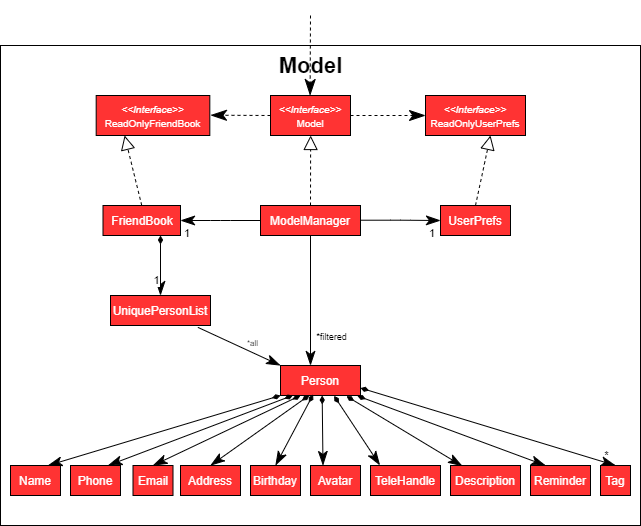

The diagram above was exported from draw.io. Its source (the exported page's mxGraphModel, read from the mxfile embedded in the PNG):
<mxGraphModel dx="1422" dy="775" grid="1" gridSize="10" guides="1" tooltips="1" connect="1" arrows="1" fold="1" page="1" pageScale="1" pageWidth="850" pageHeight="1100" math="0" shadow="0">
  <root>
    <mxCell id="eD0GAOgAInG1fTRXZ8Kr-0" />
    <mxCell id="eD0GAOgAInG1fTRXZ8Kr-1" parent="eD0GAOgAInG1fTRXZ8Kr-0" />
    <mxCell id="i71NKXgDRzDjC8N2c-93-7" value="" style="group" parent="eD0GAOgAInG1fTRXZ8Kr-1" vertex="1" connectable="0">
      <mxGeometry x="140" y="210" width="125" height="40" as="geometry" />
    </mxCell>
    <mxCell id="i71NKXgDRzDjC8N2c-93-6" value="" style="rounded=0;whiteSpace=wrap;html=1;fillColor=#FF3333;" parent="i71NKXgDRzDjC8N2c-93-7" vertex="1">
      <mxGeometry x="5.6818181818181825" width="113.63636363636364" height="40" as="geometry" />
    </mxCell>
    <mxCell id="i71NKXgDRzDjC8N2c-93-4" value="&lt;font style=&quot;font-size: 10px&quot;&gt;&lt;i&gt;&amp;lt;&amp;lt;Interface&amp;gt;&amp;gt;&lt;br&gt;&lt;/i&gt;ReadOnlyFriendBook&lt;br&gt;&lt;/font&gt;" style="text;html=1;align=center;verticalAlign=middle;whiteSpace=wrap;rounded=0;fontColor=#FFFFFF;" parent="i71NKXgDRzDjC8N2c-93-7" vertex="1">
      <mxGeometry y="10" width="125.00000000000001" height="20" as="geometry" />
    </mxCell>
    <mxCell id="i71NKXgDRzDjC8N2c-93-8" value="" style="group;fontColor=#FFFFFF;" parent="eD0GAOgAInG1fTRXZ8Kr-1" vertex="1" connectable="0">
      <mxGeometry x="320" y="210" width="80" height="40" as="geometry" />
    </mxCell>
    <mxCell id="i71NKXgDRzDjC8N2c-93-9" value="" style="group" parent="i71NKXgDRzDjC8N2c-93-8" vertex="1" connectable="0">
      <mxGeometry width="80" height="40" as="geometry" />
    </mxCell>
    <mxCell id="i71NKXgDRzDjC8N2c-93-0" value="" style="rounded=0;whiteSpace=wrap;html=1;fillColor=#FF3333;" parent="i71NKXgDRzDjC8N2c-93-9" vertex="1">
      <mxGeometry width="80" height="40" as="geometry" />
    </mxCell>
    <mxCell id="i71NKXgDRzDjC8N2c-93-1" value="&lt;font style=&quot;font-size: 10px&quot;&gt;&lt;font color=&quot;#ffffff&quot;&gt;&lt;i&gt;&amp;lt;&amp;lt;Interface&amp;gt;&amp;gt;&lt;br&gt;&lt;/i&gt;Model&lt;/font&gt;&lt;br&gt;&lt;/font&gt;" style="text;html=1;strokeColor=none;fillColor=none;align=center;verticalAlign=middle;whiteSpace=wrap;rounded=0;" parent="i71NKXgDRzDjC8N2c-93-9" vertex="1">
      <mxGeometry x="5" y="10" width="70" height="20" as="geometry" />
    </mxCell>
    <mxCell id="i71NKXgDRzDjC8N2c-93-11" value="" style="group" parent="eD0GAOgAInG1fTRXZ8Kr-1" vertex="1" connectable="0">
      <mxGeometry x="470" y="210" width="110" height="40" as="geometry" />
    </mxCell>
    <mxCell id="i71NKXgDRzDjC8N2c-93-2" value="" style="rounded=0;whiteSpace=wrap;html=1;fillColor=#FF3333;" parent="i71NKXgDRzDjC8N2c-93-11" vertex="1">
      <mxGeometry x="5" width="100" height="40" as="geometry" />
    </mxCell>
    <mxCell id="i71NKXgDRzDjC8N2c-93-3" value="&lt;font style=&quot;font-size: 10px&quot;&gt;&lt;font color=&quot;#ffffff&quot;&gt;&lt;i&gt;&amp;lt;&amp;lt;Interface&amp;gt;&amp;gt;&lt;br&gt;&lt;/i&gt;ReadOnlyUserPrefs&lt;/font&gt;&lt;br&gt;&lt;/font&gt;" style="text;html=1;strokeColor=none;fillColor=none;align=center;verticalAlign=middle;whiteSpace=wrap;rounded=0;" parent="i71NKXgDRzDjC8N2c-93-11" vertex="1">
      <mxGeometry y="10" width="110" height="20" as="geometry" />
    </mxCell>
    <mxCell id="i71NKXgDRzDjC8N2c-93-12" value="&lt;font color=&quot;#ffffff&quot;&gt;ModelManager&lt;/font&gt;" style="rounded=0;whiteSpace=wrap;html=1;fillColor=#FF3333;" parent="eD0GAOgAInG1fTRXZ8Kr-1" vertex="1">
      <mxGeometry x="310" y="320" width="100" height="30" as="geometry" />
    </mxCell>
    <mxCell id="i71NKXgDRzDjC8N2c-93-13" value="&lt;font color=&quot;#ffffff&quot;&gt;UserPrefs&lt;/font&gt;" style="rounded=0;whiteSpace=wrap;html=1;fillColor=#FF3333;" parent="eD0GAOgAInG1fTRXZ8Kr-1" vertex="1">
      <mxGeometry x="490" y="320" width="70" height="30" as="geometry" />
    </mxCell>
    <mxCell id="i71NKXgDRzDjC8N2c-93-14" value="&lt;font color=&quot;#ffffff&quot;&gt;FriendBook&lt;/font&gt;" style="rounded=0;whiteSpace=wrap;html=1;fillColor=#FF3333;" parent="eD0GAOgAInG1fTRXZ8Kr-1" vertex="1">
      <mxGeometry x="152.5" y="320" width="77.5" height="30" as="geometry" />
    </mxCell>
    <mxCell id="i71NKXgDRzDjC8N2c-93-15" value="&lt;font color=&quot;#ffffff&quot;&gt;UniquePersonList&lt;/font&gt;" style="rounded=0;whiteSpace=wrap;html=1;fillColor=#FF3333;" parent="eD0GAOgAInG1fTRXZ8Kr-1" vertex="1">
      <mxGeometry x="160" y="410" width="100" height="30" as="geometry" />
    </mxCell>
    <mxCell id="i71NKXgDRzDjC8N2c-93-16" value="Person" style="rounded=0;whiteSpace=wrap;html=1;fillColor=#FF3333;fontColor=#FFFFFF;" parent="eD0GAOgAInG1fTRXZ8Kr-1" vertex="1">
      <mxGeometry x="330" y="480" width="80" height="30" as="geometry" />
    </mxCell>
    <mxCell id="i71NKXgDRzDjC8N2c-93-17" value="&lt;font color=&quot;#ffffff&quot;&gt;Name&lt;/font&gt;" style="rounded=0;whiteSpace=wrap;html=1;fillColor=#FF3333;" parent="eD0GAOgAInG1fTRXZ8Kr-1" vertex="1">
      <mxGeometry x="60" y="580" width="50" height="30" as="geometry" />
    </mxCell>
    <mxCell id="i71NKXgDRzDjC8N2c-93-18" value="&lt;font color=&quot;#ffffff&quot;&gt;Phone&lt;/font&gt;" style="rounded=0;whiteSpace=wrap;html=1;fillColor=#FF3333;" parent="eD0GAOgAInG1fTRXZ8Kr-1" vertex="1">
      <mxGeometry x="120" y="580" width="50" height="30" as="geometry" />
    </mxCell>
    <mxCell id="i71NKXgDRzDjC8N2c-93-19" value="&lt;font color=&quot;#ffffff&quot;&gt;Email&lt;/font&gt;" style="rounded=0;whiteSpace=wrap;html=1;fillColor=#FF3333;" parent="eD0GAOgAInG1fTRXZ8Kr-1" vertex="1">
      <mxGeometry x="182.5" y="580" width="40" height="30" as="geometry" />
    </mxCell>
    <mxCell id="i71NKXgDRzDjC8N2c-93-20" value="&lt;font color=&quot;#ffffff&quot;&gt;Address&lt;/font&gt;" style="rounded=0;whiteSpace=wrap;html=1;fillColor=#FF3333;" parent="eD0GAOgAInG1fTRXZ8Kr-1" vertex="1">
      <mxGeometry x="230" y="580" width="60" height="30" as="geometry" />
    </mxCell>
    <mxCell id="i71NKXgDRzDjC8N2c-93-21" value="&lt;font color=&quot;#ffffff&quot;&gt;Birthday&lt;/font&gt;" style="rounded=0;whiteSpace=wrap;html=1;fillColor=#FF3333;" parent="eD0GAOgAInG1fTRXZ8Kr-1" vertex="1">
      <mxGeometry x="300" y="580" width="50" height="30" as="geometry" />
    </mxCell>
    <mxCell id="i71NKXgDRzDjC8N2c-93-22" value="&lt;font color=&quot;#ffffff&quot;&gt;Avatar&lt;/font&gt;" style="rounded=0;whiteSpace=wrap;html=1;fillColor=#FF3333;" parent="eD0GAOgAInG1fTRXZ8Kr-1" vertex="1">
      <mxGeometry x="360" y="580" width="50" height="30" as="geometry" />
    </mxCell>
    <mxCell id="i71NKXgDRzDjC8N2c-93-23" value="&lt;font color=&quot;#ffffff&quot;&gt;TeleHandle&lt;/font&gt;" style="rounded=0;whiteSpace=wrap;html=1;fillColor=#FF3333;" parent="eD0GAOgAInG1fTRXZ8Kr-1" vertex="1">
      <mxGeometry x="420" y="580" width="70" height="30" as="geometry" />
    </mxCell>
    <mxCell id="GsluKnqC_EYHSMHJ6RhZ-0" value="&lt;font color=&quot;#ffffff&quot;&gt;Description&lt;/font&gt;" style="rounded=0;whiteSpace=wrap;html=1;fillColor=#FF3333;" parent="eD0GAOgAInG1fTRXZ8Kr-1" vertex="1">
      <mxGeometry x="500" y="580" width="70" height="30" as="geometry" />
    </mxCell>
    <mxCell id="GsluKnqC_EYHSMHJ6RhZ-21" value="" style="endArrow=classicThin;endFill=1;endSize=12;html=1;sourcePerimeterSpacing=8;targetPerimeterSpacing=8;entryX=0;entryY=0;entryDx=0;entryDy=0;exitX=0.874;exitY=1.062;exitDx=0;exitDy=0;exitPerimeter=0;" parent="eD0GAOgAInG1fTRXZ8Kr-1" source="i71NKXgDRzDjC8N2c-93-15" target="i71NKXgDRzDjC8N2c-93-16" edge="1">
      <mxGeometry width="160" relative="1" as="geometry">
        <mxPoint x="270" y="440" as="sourcePoint" />
        <mxPoint x="340" y="470" as="targetPoint" />
      </mxGeometry>
    </mxCell>
    <mxCell id="GsluKnqC_EYHSMHJ6RhZ-76" value="&lt;font style=&quot;font-size: 8px&quot;&gt;*all&lt;/font&gt;" style="edgeLabel;html=1;align=center;verticalAlign=middle;resizable=0;points=[];" parent="GsluKnqC_EYHSMHJ6RhZ-21" vertex="1" connectable="0">
      <mxGeometry x="-0.2898" y="-1" relative="1" as="geometry">
        <mxPoint x="25" as="offset" />
      </mxGeometry>
    </mxCell>
    <mxCell id="GsluKnqC_EYHSMHJ6RhZ-22" value="" style="endArrow=classicThin;endFill=1;endSize=12;html=1;sourcePerimeterSpacing=8;targetPerimeterSpacing=8;exitX=0.5;exitY=1;exitDx=0;exitDy=0;" parent="eD0GAOgAInG1fTRXZ8Kr-1" source="i71NKXgDRzDjC8N2c-93-12" edge="1">
      <mxGeometry width="160" relative="1" as="geometry">
        <mxPoint x="350" y="380" as="sourcePoint" />
        <mxPoint x="360" y="480" as="targetPoint" />
      </mxGeometry>
    </mxCell>
    <mxCell id="GsluKnqC_EYHSMHJ6RhZ-77" value="&lt;font style=&quot;font-size: 9px&quot;&gt;*filtered&lt;/font&gt;" style="edgeLabel;html=1;align=center;verticalAlign=middle;resizable=0;points=[];" parent="GsluKnqC_EYHSMHJ6RhZ-22" vertex="1" connectable="0">
      <mxGeometry x="-0.074" y="1" relative="1" as="geometry">
        <mxPoint x="19" y="40" as="offset" />
      </mxGeometry>
    </mxCell>
    <mxCell id="GsluKnqC_EYHSMHJ6RhZ-23" value="" style="endArrow=classicThin;html=1;endSize=12;startSize=14;startFill=0;edgeStyle=orthogonalEdgeStyle;sourcePerimeterSpacing=8;targetPerimeterSpacing=8;entryX=0;entryY=0.5;entryDx=0;entryDy=0;endFill=1;" parent="eD0GAOgAInG1fTRXZ8Kr-1" target="i71NKXgDRzDjC8N2c-93-13" edge="1">
      <mxGeometry relative="1" as="geometry">
        <mxPoint x="410" y="334.71" as="sourcePoint" />
        <mxPoint x="480" y="334.71" as="targetPoint" />
        <Array as="points" />
      </mxGeometry>
    </mxCell>
    <mxCell id="GsluKnqC_EYHSMHJ6RhZ-25" value="1" style="edgeLabel;resizable=0;html=1;align=right;verticalAlign=top;" parent="GsluKnqC_EYHSMHJ6RhZ-23" connectable="0" vertex="1">
      <mxGeometry x="1" relative="1" as="geometry">
        <mxPoint x="-5" as="offset" />
      </mxGeometry>
    </mxCell>
    <mxCell id="GsluKnqC_EYHSMHJ6RhZ-30" value="" style="endArrow=classicThin;html=1;endSize=12;startSize=14;startFill=0;edgeStyle=orthogonalEdgeStyle;sourcePerimeterSpacing=8;targetPerimeterSpacing=8;exitX=0;exitY=0.5;exitDx=0;exitDy=0;endFill=1;" parent="eD0GAOgAInG1fTRXZ8Kr-1" source="i71NKXgDRzDjC8N2c-93-12" edge="1">
      <mxGeometry relative="1" as="geometry">
        <mxPoint x="300" y="335" as="sourcePoint" />
        <mxPoint x="230" y="335" as="targetPoint" />
        <Array as="points">
          <mxPoint x="270" y="335" />
        </Array>
      </mxGeometry>
    </mxCell>
    <mxCell id="GsluKnqC_EYHSMHJ6RhZ-31" value="1" style="edgeLabel;resizable=0;html=1;align=right;verticalAlign=top;" parent="GsluKnqC_EYHSMHJ6RhZ-30" connectable="0" vertex="1">
      <mxGeometry x="1" relative="1" as="geometry">
        <mxPoint x="10" as="offset" />
      </mxGeometry>
    </mxCell>
    <mxCell id="GsluKnqC_EYHSMHJ6RhZ-41" value="" style="endArrow=block;dashed=1;endFill=0;endSize=12;html=1;sourcePerimeterSpacing=8;targetPerimeterSpacing=8;entryX=0.25;entryY=1;entryDx=0;entryDy=0;exitX=0.5;exitY=0;exitDx=0;exitDy=0;" parent="eD0GAOgAInG1fTRXZ8Kr-1" source="i71NKXgDRzDjC8N2c-93-14" target="i71NKXgDRzDjC8N2c-93-6" edge="1">
      <mxGeometry width="160" relative="1" as="geometry">
        <mxPoint x="190" y="310" as="sourcePoint" />
        <mxPoint x="177.21" y="260" as="targetPoint" />
      </mxGeometry>
    </mxCell>
    <mxCell id="GsluKnqC_EYHSMHJ6RhZ-42" value="" style="endArrow=block;dashed=1;endFill=0;endSize=12;html=1;sourcePerimeterSpacing=8;targetPerimeterSpacing=8;entryX=0.25;entryY=1;entryDx=0;entryDy=0;exitX=0.5;exitY=0;exitDx=0;exitDy=0;" parent="eD0GAOgAInG1fTRXZ8Kr-1" source="i71NKXgDRzDjC8N2c-93-13" edge="1">
      <mxGeometry width="160" relative="1" as="geometry">
        <mxPoint x="520" y="310" as="sourcePoint" />
        <mxPoint x="540.0009090909093" y="250" as="targetPoint" />
      </mxGeometry>
    </mxCell>
    <mxCell id="GsluKnqC_EYHSMHJ6RhZ-43" value="" style="endArrow=block;dashed=1;endFill=0;endSize=12;html=1;sourcePerimeterSpacing=8;targetPerimeterSpacing=8;entryX=0.25;entryY=1;entryDx=0;entryDy=0;exitX=0.5;exitY=0;exitDx=0;exitDy=0;" parent="eD0GAOgAInG1fTRXZ8Kr-1" source="i71NKXgDRzDjC8N2c-93-12" edge="1">
      <mxGeometry width="160" relative="1" as="geometry">
        <mxPoint x="359.71000000000004" y="310" as="sourcePoint" />
        <mxPoint x="360.1309090909092" y="250" as="targetPoint" />
      </mxGeometry>
    </mxCell>
    <mxCell id="GsluKnqC_EYHSMHJ6RhZ-44" value="" style="html=1;verticalAlign=bottom;labelBackgroundColor=none;endArrow=classicThin;endFill=1;dashed=1;startSize=14;endSize=14;sourcePerimeterSpacing=8;targetPerimeterSpacing=8;exitX=0;exitY=0.5;exitDx=0;exitDy=0;" parent="eD0GAOgAInG1fTRXZ8Kr-1" source="i71NKXgDRzDjC8N2c-93-0" edge="1">
      <mxGeometry width="160" relative="1" as="geometry">
        <mxPoint x="310" y="229.71" as="sourcePoint" />
        <mxPoint x="260" y="229.71" as="targetPoint" />
      </mxGeometry>
    </mxCell>
    <mxCell id="GsluKnqC_EYHSMHJ6RhZ-45" value="" style="html=1;verticalAlign=bottom;labelBackgroundColor=none;endArrow=classicThin;endFill=1;dashed=1;startSize=14;endSize=14;sourcePerimeterSpacing=8;targetPerimeterSpacing=8;exitX=0;exitY=0.5;exitDx=0;exitDy=0;entryX=0;entryY=0.5;entryDx=0;entryDy=0;" parent="eD0GAOgAInG1fTRXZ8Kr-1" target="i71NKXgDRzDjC8N2c-93-2" edge="1">
      <mxGeometry width="160" relative="1" as="geometry">
        <mxPoint x="400" y="230" as="sourcePoint" />
        <mxPoint x="470" y="230" as="targetPoint" />
      </mxGeometry>
    </mxCell>
    <mxCell id="GsluKnqC_EYHSMHJ6RhZ-66" value="" style="endArrow=classicThin;endFill=1;endSize=12;html=1;sourcePerimeterSpacing=8;targetPerimeterSpacing=8;strokeWidth=1;entryX=0.5;entryY=0;entryDx=0;entryDy=0;startArrow=diamondThin;startFill=1;" parent="eD0GAOgAInG1fTRXZ8Kr-1" target="i71NKXgDRzDjC8N2c-93-15" edge="1">
      <mxGeometry width="160" relative="1" as="geometry">
        <mxPoint x="210" y="350" as="sourcePoint" />
        <mxPoint x="230" y="460" as="targetPoint" />
      </mxGeometry>
    </mxCell>
    <mxCell id="GsluKnqC_EYHSMHJ6RhZ-67" value="1" style="edgeLabel;html=1;align=center;verticalAlign=middle;resizable=0;points=[];" parent="GsluKnqC_EYHSMHJ6RhZ-66" vertex="1" connectable="0">
      <mxGeometry x="-0.2319" relative="1" as="geometry">
        <mxPoint x="-5" y="21" as="offset" />
      </mxGeometry>
    </mxCell>
    <mxCell id="GsluKnqC_EYHSMHJ6RhZ-68" value="" style="endArrow=classicThin;endFill=1;endSize=12;html=1;sourcePerimeterSpacing=8;targetPerimeterSpacing=8;strokeWidth=1;exitX=0;exitY=1;exitDx=0;exitDy=0;entryX=0.75;entryY=0;entryDx=0;entryDy=0;startArrow=diamondThin;startFill=1;" parent="eD0GAOgAInG1fTRXZ8Kr-1" source="i71NKXgDRzDjC8N2c-93-16" target="i71NKXgDRzDjC8N2c-93-17" edge="1">
      <mxGeometry width="160" relative="1" as="geometry">
        <mxPoint x="227.5" y="460" as="sourcePoint" />
        <mxPoint x="137.5" y="580" as="targetPoint" />
      </mxGeometry>
    </mxCell>
    <mxCell id="GsluKnqC_EYHSMHJ6RhZ-69" value="" style="endArrow=classicThin;endFill=1;endSize=12;html=1;sourcePerimeterSpacing=8;targetPerimeterSpacing=8;strokeWidth=1;exitX=0.154;exitY=0.997;exitDx=0;exitDy=0;entryX=0.75;entryY=0;entryDx=0;entryDy=0;startArrow=diamondThin;startFill=1;exitPerimeter=0;" parent="eD0GAOgAInG1fTRXZ8Kr-1" source="i71NKXgDRzDjC8N2c-93-16" target="i71NKXgDRzDjC8N2c-93-18" edge="1">
      <mxGeometry width="160" relative="1" as="geometry">
        <mxPoint x="340" y="520" as="sourcePoint" />
        <mxPoint x="147.5" y="590" as="targetPoint" />
      </mxGeometry>
    </mxCell>
    <mxCell id="GsluKnqC_EYHSMHJ6RhZ-70" value="" style="endArrow=classicThin;endFill=1;endSize=12;html=1;sourcePerimeterSpacing=8;targetPerimeterSpacing=8;strokeWidth=1;entryX=0.5;entryY=0;entryDx=0;entryDy=0;startArrow=diamondThin;startFill=1;exitX=0.25;exitY=1;exitDx=0;exitDy=0;" parent="eD0GAOgAInG1fTRXZ8Kr-1" source="i71NKXgDRzDjC8N2c-93-16" target="i71NKXgDRzDjC8N2c-93-19" edge="1">
      <mxGeometry width="160" relative="1" as="geometry">
        <mxPoint x="350" y="510" as="sourcePoint" />
        <mxPoint x="157.5" y="600" as="targetPoint" />
      </mxGeometry>
    </mxCell>
    <mxCell id="GsluKnqC_EYHSMHJ6RhZ-71" value="" style="endArrow=classicThin;endFill=1;endSize=12;html=1;sourcePerimeterSpacing=8;targetPerimeterSpacing=8;strokeWidth=1;entryX=0.5;entryY=0;entryDx=0;entryDy=0;exitX=0.36;exitY=0.993;exitDx=0;exitDy=0;exitPerimeter=0;startArrow=diamondThin;startFill=1;" parent="eD0GAOgAInG1fTRXZ8Kr-1" source="i71NKXgDRzDjC8N2c-93-16" target="i71NKXgDRzDjC8N2c-93-20" edge="1">
      <mxGeometry width="160" relative="1" as="geometry">
        <mxPoint x="360" y="510" as="sourcePoint" />
        <mxPoint x="167.5" y="610" as="targetPoint" />
        <Array as="points" />
      </mxGeometry>
    </mxCell>
    <mxCell id="GsluKnqC_EYHSMHJ6RhZ-72" value="" style="endArrow=classicThin;endFill=1;endSize=12;html=1;sourcePerimeterSpacing=8;targetPerimeterSpacing=8;strokeWidth=1;exitX=0.408;exitY=0.967;exitDx=0;exitDy=0;entryX=0.5;entryY=0;entryDx=0;entryDy=0;startArrow=diamondThin;startFill=1;exitPerimeter=0;" parent="eD0GAOgAInG1fTRXZ8Kr-1" source="i71NKXgDRzDjC8N2c-93-16" target="i71NKXgDRzDjC8N2c-93-21" edge="1">
      <mxGeometry width="160" relative="1" as="geometry">
        <mxPoint x="370" y="550" as="sourcePoint" />
        <mxPoint x="177.5" y="620" as="targetPoint" />
      </mxGeometry>
    </mxCell>
    <mxCell id="GsluKnqC_EYHSMHJ6RhZ-73" value="" style="endArrow=classicThin;endFill=1;endSize=12;html=1;sourcePerimeterSpacing=8;targetPerimeterSpacing=8;strokeWidth=1;exitX=0.521;exitY=1.001;exitDx=0;exitDy=0;entryX=0.25;entryY=0;entryDx=0;entryDy=0;exitPerimeter=0;startArrow=diamondThin;startFill=1;" parent="eD0GAOgAInG1fTRXZ8Kr-1" source="i71NKXgDRzDjC8N2c-93-16" target="i71NKXgDRzDjC8N2c-93-22" edge="1">
      <mxGeometry width="160" relative="1" as="geometry">
        <mxPoint x="380" y="510" as="sourcePoint" />
        <mxPoint x="430" y="600" as="targetPoint" />
      </mxGeometry>
    </mxCell>
    <mxCell id="GsluKnqC_EYHSMHJ6RhZ-74" value="" style="endArrow=classicThin;endFill=1;endSize=12;html=1;sourcePerimeterSpacing=8;targetPerimeterSpacing=8;strokeWidth=1;exitX=0.67;exitY=1.012;exitDx=0;exitDy=0;entryX=0.135;entryY=-0.007;entryDx=0;entryDy=0;exitPerimeter=0;startArrow=diamondThin;startFill=1;entryPerimeter=0;" parent="eD0GAOgAInG1fTRXZ8Kr-1" source="i71NKXgDRzDjC8N2c-93-16" target="i71NKXgDRzDjC8N2c-93-23" edge="1">
      <mxGeometry width="160" relative="1" as="geometry">
        <mxPoint x="390" y="500" as="sourcePoint" />
        <mxPoint x="530" y="580" as="targetPoint" />
      </mxGeometry>
    </mxCell>
    <mxCell id="GsluKnqC_EYHSMHJ6RhZ-75" value="" style="endArrow=classicThin;endFill=1;endSize=12;html=1;sourcePerimeterSpacing=8;targetPerimeterSpacing=8;strokeWidth=1;exitX=0.825;exitY=1.023;exitDx=0;exitDy=0;entryX=0.168;entryY=0.016;entryDx=0;entryDy=0;startArrow=diamondThin;startFill=1;entryPerimeter=0;exitPerimeter=0;" parent="eD0GAOgAInG1fTRXZ8Kr-1" source="i71NKXgDRzDjC8N2c-93-16" target="GsluKnqC_EYHSMHJ6RhZ-0" edge="1">
      <mxGeometry width="160" relative="1" as="geometry">
        <mxPoint x="390" y="500" as="sourcePoint" />
        <mxPoint x="600" y="580" as="targetPoint" />
      </mxGeometry>
    </mxCell>
    <mxCell id="mdf-GWvmxuB1qHQ8cPG7-1" value="*" style="edgeLabel;html=1;align=center;verticalAlign=middle;resizable=0;points=[];" parent="eD0GAOgAInG1fTRXZ8Kr-1" vertex="1" connectable="0">
      <mxGeometry x="600.0014895512055" y="579.9965982423023" as="geometry">
        <mxPoint x="55" y="-10" as="offset" />
      </mxGeometry>
    </mxCell>
    <mxCell id="mdf-GWvmxuB1qHQ8cPG7-3" value="&lt;font color=&quot;#ffffff&quot;&gt;Reminder&lt;/font&gt;" style="rounded=0;whiteSpace=wrap;html=1;fillColor=#FF3333;" parent="eD0GAOgAInG1fTRXZ8Kr-1" vertex="1">
      <mxGeometry x="580" y="580" width="60" height="30" as="geometry" />
    </mxCell>
    <mxCell id="mdf-GWvmxuB1qHQ8cPG7-4" value="" style="endArrow=classicThin;endFill=1;endSize=12;html=1;sourcePerimeterSpacing=8;targetPerimeterSpacing=8;strokeWidth=1;exitX=0.962;exitY=1.013;exitDx=0;exitDy=0;entryX=0.25;entryY=0;entryDx=0;entryDy=0;startArrow=diamondThin;startFill=1;exitPerimeter=0;" parent="eD0GAOgAInG1fTRXZ8Kr-1" source="i71NKXgDRzDjC8N2c-93-16" target="mdf-GWvmxuB1qHQ8cPG7-3" edge="1">
      <mxGeometry width="160" relative="1" as="geometry">
        <mxPoint x="470" y="510" as="sourcePoint" />
        <mxPoint x="680" y="580" as="targetPoint" />
      </mxGeometry>
    </mxCell>
    <mxCell id="mdf-GWvmxuB1qHQ8cPG7-5" value="&lt;font color=&quot;#ffffff&quot;&gt;Tag&lt;/font&gt;" style="rounded=0;whiteSpace=wrap;html=1;fillColor=#FF3333;" parent="eD0GAOgAInG1fTRXZ8Kr-1" vertex="1">
      <mxGeometry x="650" y="580" width="30" height="30" as="geometry" />
    </mxCell>
    <mxCell id="mdf-GWvmxuB1qHQ8cPG7-6" value="" style="endArrow=classicThin;endFill=1;endSize=12;html=1;sourcePerimeterSpacing=8;targetPerimeterSpacing=8;strokeWidth=1;exitX=1;exitY=0.75;exitDx=0;exitDy=0;entryX=0.5;entryY=0;entryDx=0;entryDy=0;startArrow=diamondThin;startFill=1;" parent="eD0GAOgAInG1fTRXZ8Kr-1" source="i71NKXgDRzDjC8N2c-93-16" target="mdf-GWvmxuB1qHQ8cPG7-5" edge="1">
      <mxGeometry width="160" relative="1" as="geometry">
        <mxPoint x="540" y="500" as="sourcePoint" />
        <mxPoint x="750" y="570" as="targetPoint" />
      </mxGeometry>
    </mxCell>
    <mxCell id="J8ro319ih124DVNOAm6F-4" value="" style="html=1;verticalAlign=bottom;labelBackgroundColor=none;endArrow=classicThin;endFill=1;dashed=1;startSize=14;endSize=14;sourcePerimeterSpacing=8;targetPerimeterSpacing=8;" parent="eD0GAOgAInG1fTRXZ8Kr-1" edge="1">
      <mxGeometry width="160" relative="1" as="geometry">
        <mxPoint x="360" y="130" as="sourcePoint" />
        <mxPoint x="359.6" y="210" as="targetPoint" />
      </mxGeometry>
    </mxCell>
    <mxCell id="BsBaFD2BierBb7y4RCry-0" value="&lt;font color=&quot;#000000&quot; style=&quot;font-size: 22px&quot;&gt;&lt;b&gt;Model&lt;/b&gt;&lt;/font&gt;" style="text;html=1;resizable=0;autosize=1;align=center;verticalAlign=middle;points=[];fillColor=none;strokeColor=none;rounded=0;fontColor=#FFFFFF;" parent="eD0GAOgAInG1fTRXZ8Kr-1" vertex="1">
      <mxGeometry x="320" y="170" width="80" height="20" as="geometry" />
    </mxCell>
    <mxCell id="L0pTsnD3_ZiuxR9sLtU9-0" value="" style="rounded=0;whiteSpace=wrap;html=1;strokeColor=#000000;fillColor=none;" parent="eD0GAOgAInG1fTRXZ8Kr-1" vertex="1">
      <mxGeometry x="50" y="160" width="640" height="480" as="geometry" />
    </mxCell>
  </root>
</mxGraphModel>